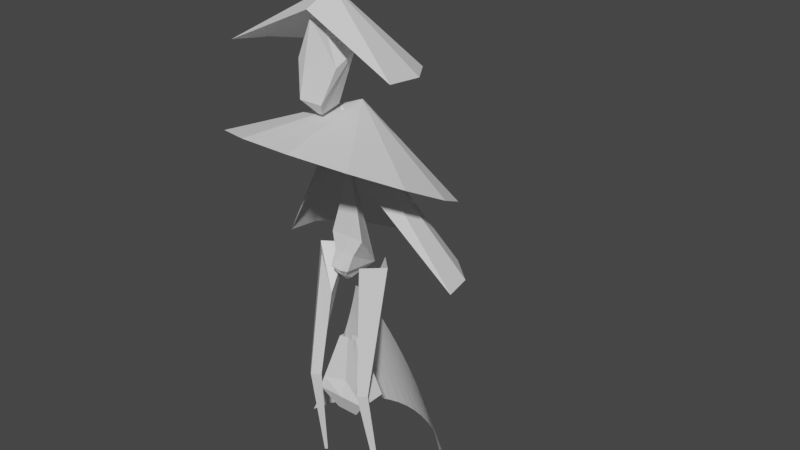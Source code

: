 # Source: mc.blend  (saved by Blender 2.93.21; exported with 4.5.12 LTS)
import bpy
from mathutils import Matrix  # noqa: F401  (used for matrix-valued properties, if any)

bpy.ops.wm.read_factory_settings(use_empty=True)
scene = bpy.context.scene
scene.name = 'Scene'

# ---- collections
col_collection = bpy.data.collections.new('Collection'); scene.collection.children.link(col_collection)

# ---- materials (node trees are filled in below, after node groups)
mat_material = bpy.data.materials.new('Material')
mat_material.alpha_threshold = 0.0
mat_material.use_transparent_shadow = False
mat_material.line_color = (0.0, 0.0, 0.0, 1.0)

# ---- node groups
ng_auto_smooth = bpy.data.node_groups.new('Auto Smooth', 'GeometryNodeTree')
_s = ng_auto_smooth.interface.new_socket(name='Geometry', in_out='OUTPUT', socket_type='NodeSocketGeometry')
_s = ng_auto_smooth.interface.new_socket(name='Geometry', in_out='INPUT', socket_type='NodeSocketGeometry')
_s = ng_auto_smooth.interface.new_socket(name='Angle', in_out='INPUT', socket_type='NodeSocketFloat')
_s.subtype = 'ANGLE'
_s.min_value = 0.0
_s.max_value = 3.142
ng_auto_smooth.is_modifier = True
_N = ng_auto_smooth.nodes; _L = ng_auto_smooth.links
n0 = _N.new('NodeGroupOutput'); n0.name = 'Group Output'; n0.location = (480, -100)
n1 = _N.new('NodeGroupInput'); n1.name = 'Group Input'; n1.location = (-420, -300)
n2 = _N.new('NodeGroupInput'); n2.name = 'Group Input.001'; n2.location = (-60, -100)
n3 = _N.new('GeometryNodeSetShadeSmooth'); n3.name = 'Set Shade Smooth'; n3.location = (120, -100)
n3.domain = 'EDGE'
n4 = _N.new('GeometryNodeSetShadeSmooth'); n4.name = 'Set Shade Smooth.001'; n4.location = (300, -100)
n5 = _N.new('GeometryNodeInputMeshEdgeAngle'); n5.name = 'Edge Angle'; n5.location = (-420, -220)
n6 = _N.new('GeometryNodeInputEdgeSmooth'); n6.name = 'Is Edge Smooth'; n6.location = (-60, -160)
n7 = _N.new('GeometryNodeInputShadeSmooth'); n7.name = 'Is Face Smooth'; n7.location = (-240, -340)
n8 = _N.new('FunctionNodeBooleanMath'); n8.name = 'Boolean Math'; n8.location = (-60, -220)
n9 = _N.new('FunctionNodeCompare'); n9.name = 'Compare'; n9.location = (-240, -180)
n9.operation = 'LESS_EQUAL'
_L.new(n5.outputs[0], n9.inputs[0])
_L.new(n4.outputs[0], n0.inputs[0])
_L.new(n1.outputs[1], n9.inputs[1])
_L.new(n9.outputs[0], n8.inputs[0])
_L.new(n7.outputs[0], n8.inputs[1])
_L.new(n2.outputs[0], n3.inputs[0])
_L.new(n6.outputs[0], n3.inputs[1])
_L.new(n3.outputs[0], n4.inputs[0])
_L.new(n8.outputs[0], n3.inputs[2])
n0.is_active_output = True

# ---- material node trees
mat_material.use_nodes = True; mat_material.node_tree.nodes.clear()
_N = mat_material.node_tree.nodes; _L = mat_material.node_tree.links
n0 = _N.new('ShaderNodeOutputMaterial'); n0.name = 'Material Output'; n0.location = (300, 300)
n1 = _N.new('ShaderNodeBsdfPrincipled'); n1.name = 'Principled BSDF'; n1.location = (10, 300)
n1.distribution = 'GGX'
n1.subsurface_method = 'BURLEY'
n1.inputs[2].default_value = 0.4
n1.inputs[3].default_value = 1.45
n1.inputs[27].default_value = (0.0, 0.0, 0.0, 1.0)
n1.inputs[28].default_value = 1.0
_L.new(n1.outputs[0], n0.inputs[0])
n0.is_active_output = True

# ---- world
world_world = bpy.data.worlds.new('World'); scene.world = world_world
world_world.use_nodes = True; world_world.node_tree.nodes.clear()
_N = world_world.node_tree.nodes; _L = world_world.node_tree.links
n0 = _N.new('ShaderNodeOutputWorld'); n0.name = 'World Output'; n0.location = (300, 300)
n1 = _N.new('ShaderNodeBackground'); n1.name = 'Background'; n1.location = (10, 300)
n1.inputs[0].default_value = (0.05088, 0.05088, 0.05088, 1.0)
_L.new(n1.outputs[0], n0.inputs[0])
n0.is_active_output = True
world_world.color = (0.05088, 0.05088, 0.05088)
world_world.use_sun_shadow = False
world_world.sun_shadow_jitter_overblur = 0.0

# ---- meshes
me_cone_002 = bpy.data.meshes.new('Cone.002')
me_cone_002.from_pydata([(0.0, 0.2489, -0.8588), (2.228, -0.5024, -4.769), (2.098, -1.018, -4.769), (1.488, -1.445, -4.769), (0.5371, -1.686, -4.769), (-0.5371, -1.686, -4.769), (-1.488, -1.445, -4.769), (-2.098, -1.018, -4.769), (-2.228, -0.5024, -4.769), (0.0, 0.0, 0.03352)], [], [(0, 9, 1), (1, 9, 2), (2, 9, 3), (3, 9, 4), (4, 9, 5), (5, 9, 6), (6, 9, 7), (7, 9, 8), (8, 9, 0)])
_uv = me_cone_002.uv_layers.new(name='UVMap')
_uv.uv.foreach_set('vector', [0.25, 0.49, 0.25, 0.25, 0.3615, 0.4625, 0.4883, 0.2789, 0.25, 0.25, 0.4744, 0.1649, 0.4744, 0.1649, 0.25, 0.25, 0.4091, 0.07036, 0.4091, 0.07036, 0.25, 0.25, 0.3074, 0.01697, 0.3074, 0.01697, 0.25, 0.25, 0.1926, 0.01697, 0.1926, 0.01697, 0.25, 0.25, 0.09085, 0.07036, 0.09085, 0.07036, 0.25, 0.25, 0.0256, 0.1649, 0.0256, 0.1649, 0.25, 0.25, 0.01175, 0.2789, 0.1385, 0.4625, 0.25, 0.25, 0.25, 0.49])
me_cone_002.use_remesh_fix_poles = True
me_cone_002.use_remesh_preserve_attributes = False
me_cone_002.update()
me_cube_003 = bpy.data.meshes.new('Cube.003')
me_cube_003.from_pydata([(0.0, -0.2794, 0.8017), (-7.756e-09, 0.271, -0.4246), (-0.04986, -0.309, 0.8161), (-0.332, -0.3839, -0.3203), (-0.3634, -0.2945, -0.2026), (-0.5927, -0.2413, -0.07057), (-0.3985, -0.2186, 0.1286), (-0.2546, -0.2155, 0.3102), (-0.1821, -0.2246, 0.46), (-0.1291, -0.2423, 0.5771), (-0.09206, -0.2647, 0.6653), (-0.06825, -0.2868, 0.7499), (0.04986, -0.309, 0.8161), (0.06825, -0.2868, 0.7499), (0.09206, -0.2647, 0.6653), (0.1291, -0.2423, 0.5771), (0.1821, -0.2246, 0.46), (0.2546, -0.2155, 0.3102), (0.3985, -0.2186, 0.1286), (0.5927, -0.2413, -0.07057), (0.3634, -0.2945, -0.2026), (0.332, -0.3839, -0.3203), (0.0, -0.309, 0.8161), (0.0, -0.2868, 0.75), (5.46e-11, -0.2647, 0.6665), (-4.467e-10, -0.2424, 0.5796), (-1.371e-09, -0.2247, 0.4645), (-2.525e-09, -0.2153, 0.3175), (-4.479e-09, -0.2187, 0.1367), (-6.975e-09, -0.2411, -0.06448), (-9.659e-09, -0.2944, -0.1864), (-1.061e-08, -0.3807, -0.3403), (-0.1686, -0.3376, -0.3814), (-1.24e-08, 0.04004, -0.4375), (0.1686, -0.3376, -0.3814), (-0.05985, -0.193, -0.4452), (-1.231e-08, -0.2471, -0.4492), (0.05985, -0.193, -0.4452), (-1.49e-08, -0.3081, -0.3998)], [], [(1, 0, 12), (12, 0, 22), (1, 2, 0), (21, 34, 37, 33, 1), (3, 4, 1), (4, 5, 1), (5, 6, 1), (6, 7, 1), (7, 8, 1), (8, 9, 1), (9, 10, 1), (10, 11, 1), (11, 2, 1), (12, 13, 1), (13, 14, 1), (14, 15, 1), (15, 16, 1), (16, 17, 1), (17, 18, 1), (18, 19, 1), (19, 20, 1), (20, 21, 1), (12, 22, 23, 13), (13, 23, 24, 14), (14, 24, 25, 15), (15, 25, 26, 16), (16, 26, 27, 17), (17, 27, 28, 18), (18, 28, 29, 19), (19, 29, 30, 20), (20, 30, 31, 21), (22, 2, 11, 23), (23, 11, 10, 24), (24, 10, 9, 25), (25, 9, 8, 26), (26, 8, 7, 27), (27, 7, 6, 28), (28, 6, 5, 29), (29, 5, 4, 30), (30, 4, 3, 31), (33, 35, 32, 3, 1), (22, 0, 2), (32, 35, 36, 38), (33, 37, 36, 35), (34, 38, 36, 37), (32, 38, 34, 21, 31, 3)])
_uv = me_cube_003.uv_layers.new(name='UVMap')
_uv.uv.foreach_set('vector', [0.5, 0.5, 0.625, 0.75, 0.602, 0.75, 0.602, 0.75, 0.625, 0.875, 0.602, 0.875, 0.5, 0.25, 0.602, 0.0, 0.625, 0.25, 0.4498, 0.697, 0.4464, 0.6935, 0.45, 0.6607, 0.4728, 0.583, 0.5, 0.5, 0.4216, -0.001561, 0.4387, -0.006623, 0.5, 0.25, 0.4387, -0.006623, 0.4569, -0.01581, 0.5, 0.25, 0.4569, -0.01581, 0.4755, -0.02913, 0.5, 0.25, 0.4755, -0.02913, 0.4892, 0.0, 0.5, 0.25, 0.4892, 0.0, 0.5, 0.0, 0.5, 0.25, 0.5, 0.0, 0.5, 0.0, 0.5, 0.25, 0.5, 0.0, 0.5, 0.0, 0.5, 0.25, 0.5, 0.0, 0.5, 0.0, 0.5, 0.25, 0.5, 0.0, 0.5, 0.0, 0.5, 0.25, 0.602, 0.75, 0.5853, 0.7495, 0.5, 0.5, 0.5853, 0.7495, 0.5675, 0.7483, 0.5, 0.5, 0.5675, 0.7483, 0.5491, 0.7467, 0.5, 0.5, 0.5491, 0.7467, 0.5304, 0.7449, 0.5, 0.5, 0.5304, 0.7449, 0.512, 0.7428, 0.5, 0.5, 0.512, 0.7428, 0.4944, 0.7361, 0.5, 0.5, 0.4944, 0.7361, 0.4778, 0.7222, 0.5, 0.5, 0.4778, 0.7222, 0.4629, 0.709, 0.5, 0.5, 0.4629, 0.709, 0.4498, 0.697, 0.5, 0.5, 0.602, 0.75, 0.602, 0.875, 0.5853, 0.875, 0.5853, 0.7495, 0.5853, 0.7495, 0.5853, 0.875, 0.5675, 0.875, 0.5675, 0.7483, 0.5675, 0.7483, 0.5675, 0.875, 0.5491, 0.875, 0.5491, 0.7467, 0.5491, 0.7467, 0.5491, 0.875, 0.5304, 0.875, 0.5304, 0.7449, 0.5304, 0.7449, 0.5304, 0.875, 0.5, 0.875, 0.5, 0.7516, 0.5, 0.7516, 0.5, 0.875, 0.472, 0.875, 0.472, 0.755, 0.472, 0.755, 0.472, 0.875, 0.4548, 0.875, 0.4548, 0.7527, 0.4548, 0.7527, 0.4548, 0.875, 0.4378, 0.875, 0.4378, 0.7511, 0.4378, 0.7511, 0.4378, 0.875, 0.4214, 0.875, 0.4214, 0.7503, 0.602, 0.875, 0.602, 1.0, 0.5853, 1.0, 0.5853, 0.875, 0.5853, 0.875, 0.5853, 1.0, 0.5675, 1.002, 0.5675, 0.875, 0.5675, 0.875, 0.5675, 1.002, 0.5491, 1.003, 0.5491, 0.875, 0.5491, 0.875, 0.5491, 1.003, 0.5304, 1.005, 0.5304, 0.875, 0.5304, 0.875, 0.5304, 1.005, 0.5, 0.9984, 0.5, 0.875, 0.5, 0.875, 0.5, 0.9984, 0.472, 0.995, 0.472, 0.875, 0.472, 0.875, 0.472, 0.995, 0.4548, 0.9973, 0.4548, 0.875, 0.4548, 0.875, 0.4548, 0.9973, 0.4378, 0.9989, 0.4378, 0.875, 0.4378, 0.875, 0.4378, 0.9989, 0.4214, 0.9997, 0.4214, 0.875, 0.4581, 0.1386, 0.4226, 0.03656, 0.4166, -0.001058, 0.4216, -0.001561, 0.5, 0.25, 0.602, 0.875, 0.625, 1.0, 0.602, 1.0, 0.4166, -0.001058, 0.4226, 0.03656, 0.4157, 0.5772, 0.4069, -0.009032, 0.4728, 0.583, 0.45, 0.6607, 0.4157, 0.5772, 0.4449, 0.666, 0.4164, 0.7502, 0.4129, 0.7847, 0.4157, 0.5772, 0.4069, 0.7343, 0.4164, 0.9596, 0.4129, 0.7847, 0.4164, 0.7502, 0.4214, 0.7503, 0.4214, 0.875, 0.4214, 0.9997])
me_cube_003.use_remesh_fix_poles = True
me_cube_003.use_remesh_preserve_attributes = False
me_cube_003.update()
me_cone_001 = bpy.data.meshes.new('Cone.001')
me_cone_001.from_pydata([(3.539e-08, 0.3575, -0.1994), (1.128, 0.305, -0.7308), (1.063, -0.235, -0.7308), (0.7537, -0.6827, -0.7308), (0.272, -0.9355, -0.7308), (-0.272, -0.9355, -0.7308), (-0.7537, -0.6827, -0.7308), (-1.063, -0.235, -0.7308), (-1.128, 0.305, -0.7308), (0.0, 0.0, 0.03352)], [], [(0, 9, 1), (1, 9, 2), (2, 9, 3), (3, 9, 4), (4, 9, 5), (5, 9, 6), (6, 9, 7), (7, 9, 8), (8, 9, 0)])
_uv = me_cone_001.uv_layers.new(name='UVMap')
_uv.uv.foreach_set('vector', [0.25, 0.49, 0.25, 0.25, 0.3615, 0.4625, 0.4883, 0.2789, 0.25, 0.25, 0.4744, 0.1649, 0.4744, 0.1649, 0.25, 0.25, 0.4091, 0.07036, 0.4091, 0.07036, 0.25, 0.25, 0.3074, 0.01697, 0.3074, 0.01697, 0.25, 0.25, 0.1926, 0.01697, 0.1926, 0.01697, 0.25, 0.25, 0.09085, 0.07036, 0.09085, 0.07036, 0.25, 0.25, 0.0256, 0.1649, 0.0256, 0.1649, 0.25, 0.25, 0.01175, 0.2789, 0.1385, 0.4625, 0.25, 0.25, 0.25, 0.49])
me_cone_001.use_remesh_fix_poles = True
me_cone_001.use_remesh_preserve_attributes = False
me_cone_001.update()
me_cube_001 = bpy.data.meshes.new('Cube.001')
me_cube_001.from_pydata([(-0.007966, 0.6988, -0.688), (-0.2182, -0.4324, 1.046), (-0.7048, 0.1908, 0.5217), (-0.6305, -0.1986, 0.1495), (0.2023, -0.4324, 1.046), (0.6146, -0.1986, 0.1495), (0.6888, 0.1908, 0.5217), (-0.07198, 0.1621, -0.9177), (-0.3567, -0.1986, -0.673), (0.3407, -0.1986, -0.673), (0.05604, 0.1621, -0.9177)], [], [(0, 2, 1, 4, 6), (0, 6, 5, 9, 10), (9, 5, 4, 1, 3, 8), (1, 2, 3), (4, 5, 6), (7, 8, 3, 2, 0), (7, 10, 9, 8), (0, 10, 7)])
_uv = me_cube_001.uv_layers.new(name='UVMap')
_uv.uv.foreach_set('vector', [0.875, 0.5, 0.875, 0.6513, 0.7763, 0.75, 0.7237, 0.75, 0.625, 0.6513, 0.625, 0.5, 0.625, 0.6513, 0.5263, 0.75, 0.4235, 0.75, 0.4366, 0.6884, 0.4235, 0.75, 0.5263, 0.75, 0.625, 0.8487, 0.625, 0.9013, 0.5263, 1.0, 0.4235, 1.0, 0.625, 0.9013, 0.875, 0.6513, 0.5263, 0.0, 0.7237, 0.75, 0.5263, 0.75, 0.625, 0.6513, 0.375, 0.06155, 0.4235, 0.0, 0.5263, 0.0, 0.625, 0.09872, 0.375, 0.25, 0.375, 0.9692, 0.375, 0.7808, 0.4235, 0.75, 0.4235, 1.0, 0.375, 0.5, 0.375, 0.6884, 0.1866, 0.6884])
me_cube_001.use_remesh_fix_poles = True
me_cube_001.use_remesh_preserve_attributes = False
me_cube_001.update()
me_cube_004 = bpy.data.meshes.new('Cube.004')
me_cube_004.from_pydata([(0.9444, 0.2539, 1.539), (-0.7354, 1.795, 0.8482), (1.886, -1.886, 1.853), (-1.124, 1.124, 0.847), (-0.7601, 0.7601, 1.876), (-1.791, 1.791, 0.8528), (-0.7704, -1.896, 1.865), (-1.795, 0.7354, 0.8482), (0.05617, 0.2554, 0.01142), (0.05498, -0.05498, 0.01008), (-0.2542, 0.2542, 0.01276), (-0.2554, -0.05617, 0.01142)], [], [(0, 4, 6, 2), (3, 2, 6, 7), (7, 6, 4, 5), (5, 1, 8, 10), (1, 0, 2, 3), (5, 4, 0, 1), (10, 8, 9, 11), (3, 7, 11, 9), (7, 5, 10, 11), (1, 3, 9, 8)])
_uv = me_cube_004.uv_layers.new(name='UVMap')
_uv.uv.foreach_set('vector', [0.625, 0.5, 0.875, 0.5, 0.875, 0.75, 0.625, 0.75, 0.375, 0.75, 0.625, 0.75, 0.625, 1.0, 0.375, 1.0, 0.375, 0.0, 0.625, 0.0, 0.625, 0.25, 0.375, 0.25, 0.375, 0.25, 0.375, 0.5, 0.375, 0.5, 0.375, 0.25, 0.375, 0.5, 0.625, 0.5, 0.625, 0.75, 0.375, 0.75, 0.375, 0.25, 0.625, 0.25, 0.625, 0.5, 0.375, 0.5, 0.125, 0.5, 0.375, 0.5, 0.375, 0.75, 0.125, 0.75, 0.375, 0.75, 0.375, 1.0, 0.375, 1.0, 0.375, 0.75, 0.375, 0.0, 0.375, 0.25, 0.375, 0.25, 0.375, 0.0, 0.375, 0.5, 0.375, 0.75, 0.375, 0.75, 0.375, 0.5])
me_cube_004.materials.append(mat_material)
me_cube_004.use_remesh_preserve_volume = False
me_cube_004.use_remesh_preserve_attributes = False
me_cube_004.use_mirror_vertex_groups = False
me_cube_004.update()
me_cube = bpy.data.meshes.new('Cube')
me_cube.from_pydata([(0.9788, 0.2195, 1.545), (1.795, -0.7354, 0.8482), (0.7601, -0.7601, 1.876), (1.791, -1.791, 0.8528), (-1.886, 1.886, 1.853), (1.124, -1.124, 0.847), (-1.896, -0.7704, 1.865), (0.7354, -1.795, 0.8482), (0.2554, 0.05617, 0.01142), (0.2542, -0.2542, 0.01276), (-0.05498, 0.05498, 0.01008), (-0.05617, -0.2554, 0.01142)], [], [(0, 4, 6, 2), (3, 2, 6, 7), (7, 6, 4, 5), (7, 5, 10, 11), (1, 0, 2, 3), (5, 4, 0, 1), (10, 8, 9, 11), (1, 3, 9, 8), (5, 1, 8, 10), (3, 7, 11, 9)])
_uv = me_cube.uv_layers.new(name='UVMap')
_uv.uv.foreach_set('vector', [0.625, 0.5, 0.875, 0.5, 0.875, 0.75, 0.625, 0.75, 0.375, 0.75, 0.625, 0.75, 0.625, 1.0, 0.375, 1.0, 0.375, 0.0, 0.625, 0.0, 0.625, 0.25, 0.375, 0.25, 0.375, 0.0, 0.375, 0.25, 0.375, 0.25, 0.375, 0.0, 0.375, 0.5, 0.625, 0.5, 0.625, 0.75, 0.375, 0.75, 0.375, 0.25, 0.625, 0.25, 0.625, 0.5, 0.375, 0.5, 0.125, 0.5, 0.375, 0.5, 0.375, 0.75, 0.125, 0.75, 0.375, 0.5, 0.375, 0.75, 0.375, 0.75, 0.375, 0.5, 0.375, 0.25, 0.375, 0.5, 0.375, 0.5, 0.375, 0.25, 0.375, 0.75, 0.375, 1.0, 0.375, 1.0, 0.375, 0.75])
me_cube.materials.append(mat_material)
me_cube.use_remesh_preserve_volume = False
me_cube.use_remesh_preserve_attributes = False
me_cube.use_mirror_vertex_groups = False
me_cube.update()
me_cone = bpy.data.meshes.new('Cone')
me_cone.from_pydata([(1.679e-08, 1.44, -0.2744), (0.6692, 1.275, -0.2744), (1.185, 0.818, -0.2744), (1.429, 0.1736, -0.2744), (1.346, -0.5106, -0.2744), (0.9549, -1.078, -0.2744), (0.3446, -1.398, -0.2744), (-0.3446, -1.398, -0.2744), (-0.9549, -1.078, -0.2744), (-1.346, -0.5106, -0.2744), (-1.429, 0.1736, -0.2744), (-1.185, 0.818, -0.2744), (-0.6692, 1.275, -0.2744), (1.05e-08, 1.316e-07, 0.5487)], [], [(0, 13, 1), (1, 13, 2), (2, 13, 3), (3, 13, 4), (4, 13, 5), (5, 13, 6), (6, 13, 7), (7, 13, 8), (8, 13, 9), (9, 13, 10), (10, 13, 11), (11, 13, 12), (12, 13, 0)])
_uv = me_cone.uv_layers.new(name='UVMap')
_uv.uv.foreach_set('vector', [0.25, 0.49, 0.25, 0.25, 0.3615, 0.4625, 0.3615, 0.4625, 0.25, 0.25, 0.4475, 0.3863, 0.4475, 0.3863, 0.25, 0.25, 0.4883, 0.2789, 0.4883, 0.2789, 0.25, 0.25, 0.4744, 0.1649, 0.4744, 0.1649, 0.25, 0.25, 0.4091, 0.07036, 0.4091, 0.07036, 0.25, 0.25, 0.3074, 0.01697, 0.3074, 0.01697, 0.25, 0.25, 0.1926, 0.01697, 0.1926, 0.01697, 0.25, 0.25, 0.09085, 0.07036, 0.09085, 0.07036, 0.25, 0.25, 0.0256, 0.1649, 0.0256, 0.1649, 0.25, 0.25, 0.01175, 0.2789, 0.01175, 0.2789, 0.25, 0.25, 0.05248, 0.3863, 0.05248, 0.3863, 0.25, 0.25, 0.1385, 0.4625, 0.1385, 0.4625, 0.25, 0.25, 0.25, 0.49])
me_cone.use_remesh_fix_poles = True
me_cone.use_remesh_preserve_attributes = False
me_cone.update()
me_plane = bpy.data.meshes.new('Plane')
me_plane.from_pydata([(-3.928, -1.428, 1.873), (3.929, -1.428, 1.873), (-0.167, 2.84, -0.3925), (0.1678, 2.84, -0.3925), (-0.4021, 2.573, -0.3754), (-0.6371, 2.307, -0.3439), (-0.8722, 2.04, -0.2981), (-1.107, 1.773, -0.2376), (-1.342, 1.506, -0.1621), (-1.578, 1.24, -0.0713), (-1.813, 0.9729, 0.03537), (-2.048, 0.7061, 0.1585), (-2.283, 0.4394, 0.2988), (-2.518, 0.1727, 0.4573), (-2.753, -0.09409, 0.635), (-2.988, -0.3608, 0.8333), (-3.223, -0.6276, 1.054), (-3.458, -0.8943, 1.299), (-3.693, -1.161, 1.571), (-3.437, -1.428, 1.276), (-2.946, -1.428, 0.7965), (-2.455, -1.428, 0.4132), (-1.964, -1.428, 0.1127), (-1.473, -1.428, -0.1136), (-0.9818, -1.428, -0.2717), (-0.4907, -1.428, -0.3652), (0.0004275, -1.428, -0.3961), (0.4915, -1.428, -0.3652), (0.9826, -1.428, -0.2717), (1.474, -1.428, -0.1136), (1.965, -1.428, 0.1127), (2.456, -1.428, 0.4132), (2.947, -1.428, 0.7965), (3.438, -1.428, 1.276), (3.694, -1.161, 1.571), (3.459, -0.8943, 1.299), (3.224, -0.6276, 1.054), (2.989, -0.3608, 0.8333), (2.754, -0.09409, 0.635), (2.519, 0.1727, 0.4573), (2.284, 0.4394, 0.2988), (2.049, 0.7061, 0.1585), (1.813, 0.9729, 0.03537), (1.578, 1.24, -0.0713), (1.343, 1.506, -0.1621), (1.108, 1.773, -0.2376), (0.8731, 2.04, -0.2981), (0.638, 2.307, -0.3439), (0.4029, 2.573, -0.3754), (0.1469, 2.84, -0.3934), (0.126, 2.84, -0.3941), (0.105, 2.84, -0.3947), (0.08412, 2.84, -0.3952), (0.0632, 2.84, -0.3956), (0.04227, 2.84, -0.3959), (0.02135, 2.84, -0.3961), (0.0004273, 2.84, -0.3961), (-0.0205, 2.84, -0.3961), (-0.04142, 2.84, -0.3959), (-0.06234, 2.84, -0.3956), (-0.08327, 2.84, -0.3952), (-0.1042, 2.84, -0.3947), (-0.1251, 2.84, -0.3941), (-0.146, 2.84, -0.3934), (-3.232, -1.161, 1.062), (-3.026, -0.8943, 0.8673), (-2.82, -0.6276, 0.6896), (-2.615, -0.3608, 0.528), (-2.409, -0.09409, 0.3815), (-2.203, 0.1727, 0.2493), (-1.997, 0.4394, 0.1307), (-1.792, 0.7061, 0.02521), (-1.586, 0.9729, -0.06774), (-1.38, 1.24, -0.1485), (-1.175, 1.506, -0.2175), (-0.9689, 1.773, -0.275), (-0.7632, 2.04, -0.3212), (-0.5575, 2.307, -0.3562), (-0.3517, 2.573, -0.3802), (-2.77, -1.161, 0.6486), (-2.594, -0.8943, 0.5124), (-2.417, -0.6276, 0.3872), (-2.241, -0.3608, 0.2726), (-2.065, -0.09409, 0.168), (-1.888, 0.1727, 0.07318), (-1.712, 0.4394, -0.01226), (-1.536, 0.7061, -0.08861), (-1.359, 0.9729, -0.1561), (-1.183, 1.24, -0.2149), (-1.007, 1.506, -0.2653), (-0.8304, 1.773, -0.3073), (-0.6541, 2.04, -0.3411), (-0.4778, 2.307, -0.3668), (-0.3014, 2.573, -0.3845), (-2.308, -1.161, 0.3151), (-2.161, -0.8943, 0.2241), (-2.014, -0.6276, 0.14), (-1.867, -0.3608, 0.06256), (-1.72, -0.09409, -0.008373), (-1.574, 0.1727, -0.07297), (-1.427, 0.4394, -0.1314), (-1.28, 0.7061, -0.1837), (-1.133, 0.9729, -0.2301), (-0.9858, 1.24, -0.2707), (-0.8389, 1.506, -0.3055), (-0.6919, 1.773, -0.3345), (-0.545, 2.04, -0.358), (-0.3981, 2.307, -0.3758), (-0.2511, 2.573, -0.388), (-1.846, -1.161, 0.05206), (-1.729, -0.8943, -0.004462), (-1.611, -0.6276, -0.05693), (-1.494, -0.3608, -0.1054), (-1.376, -0.09409, -0.15), (-1.259, 0.1727, -0.1907), (-1.141, 0.4394, -0.2276), (-1.024, 0.7061, -0.2608), (-0.9061, 0.9729, -0.2903), (-0.7885, 1.24, -0.3161), (-0.671, 1.506, -0.3382), (-0.5535, 1.773, -0.3568), (-0.4359, 2.04, -0.3717), (-0.3184, 2.307, -0.3831), (-0.2008, 2.573, -0.3909), (-1.385, -1.161, -0.1469), (-1.297, -0.8943, -0.178), (-1.208, -0.6276, -0.207), (-1.12, -0.3608, -0.2338), (-1.032, -0.09409, -0.2585), (-0.9439, 0.1727, -0.2812), (-0.8558, 0.4394, -0.3018), (-0.7676, 0.7061, -0.3203), (-0.6795, 0.9729, -0.3367), (-0.5913, 1.24, -0.3512), (-0.5031, 1.506, -0.3636), (-0.415, 1.773, -0.374), (-0.3268, 2.04, -0.3824), (-0.2387, 2.307, -0.3888), (-0.1505, 2.573, -0.3932), (-0.923, -1.161, -0.2863), (-0.8642, -0.8943, -0.2999), (-0.8055, -0.6276, -0.3126), (-0.7467, -0.3608, -0.3244), (-0.6879, -0.09409, -0.3352), (-0.6292, 0.1727, -0.3452), (-0.5704, 0.4394, -0.3543), (-0.5116, 0.7061, -0.3625), (-0.4528, 0.9729, -0.3698), (-0.3941, 1.24, -0.3762), (-0.3353, 1.506, -0.3817), (-0.2765, 1.773, -0.3863), (-0.2177, 2.04, -0.39), (-0.159, 2.307, -0.3929), (-0.1002, 2.573, -0.3948), (-0.4613, -1.161, -0.3688), (-0.4319, -0.8943, -0.3722), (-0.4025, -0.6276, -0.3753), (-0.3731, -0.3608, -0.3782), (-0.3437, -0.09409, -0.381), (-0.3144, 0.1727, -0.3834), (-0.285, 0.4394, -0.3857), (-0.2556, 0.7061, -0.3877), (-0.2262, 0.9729, -0.3896), (-0.1968, 1.24, -0.3912), (-0.1674, 1.506, -0.3925), (-0.138, 1.773, -0.3937), (-0.1087, 2.04, -0.3946), (-0.07927, 2.307, -0.3953), (-0.04988, 2.573, -0.3958), (0.0004275, -1.161, -0.3961), (0.0004274, -0.8943, -0.3961), (0.0004274, -0.6276, -0.3961), (0.0004274, -0.3608, -0.3961), (0.0004274, -0.09409, -0.3961), (0.0004274, 0.1727, -0.3961), (0.0004274, 0.4394, -0.3961), (0.0004274, 0.7061, -0.3961), (0.0004274, 0.9729, -0.3961), (0.0004274, 1.24, -0.3961), (0.0004273, 1.506, -0.3961), (0.0004273, 1.773, -0.3961), (0.0004273, 2.04, -0.3961), (0.0004273, 2.307, -0.3961), (0.0004273, 2.573, -0.3961), (0.4622, -1.161, -0.3688), (0.4328, -0.8943, -0.3722), (0.4034, -0.6276, -0.3753), (0.374, -0.3608, -0.3782), (0.3446, -0.09409, -0.381), (0.3152, 0.1727, -0.3834), (0.2858, 0.4394, -0.3857), (0.2564, 0.7061, -0.3877), (0.2271, 0.9729, -0.3896), (0.1977, 1.24, -0.3912), (0.1683, 1.506, -0.3925), (0.1389, 1.773, -0.3937), (0.1095, 2.04, -0.3946), (0.08012, 2.307, -0.3953), (0.05074, 2.573, -0.3958), (0.9239, -1.161, -0.2863), (0.8651, -0.8943, -0.2999), (0.8063, -0.6276, -0.3126), (0.7476, -0.3608, -0.3244), (0.6888, -0.09409, -0.3352), (0.63, 0.1727, -0.3452), (0.5712, 0.4394, -0.3543), (0.5125, 0.7061, -0.3625), (0.4537, 0.9729, -0.3698), (0.3949, 1.24, -0.3762), (0.3361, 1.506, -0.3817), (0.2774, 1.773, -0.3863), (0.2186, 2.04, -0.39), (0.1598, 2.307, -0.3929), (0.101, 2.573, -0.3948), (1.386, -1.161, -0.1469), (1.297, -0.8943, -0.178), (1.209, -0.6276, -0.207), (1.121, -0.3608, -0.2338), (1.033, -0.09409, -0.2585), (0.9448, 0.1727, -0.2812), (0.8566, 0.4394, -0.3018), (0.7685, 0.7061, -0.3203), (0.6803, 0.9729, -0.3367), (0.5922, 1.24, -0.3512), (0.504, 1.506, -0.3636), (0.4158, 1.773, -0.374), (0.3277, 2.04, -0.3824), (0.2395, 2.307, -0.3888), (0.1514, 2.573, -0.3932), (1.847, -1.161, 0.05206), (1.73, -0.8943, -0.004462), (1.612, -0.6276, -0.05693), (1.495, -0.3608, -0.1054), (1.377, -0.09409, -0.15), (1.26, 0.1727, -0.1907), (1.142, 0.4394, -0.2276), (1.024, 0.7061, -0.2608), (0.9069, 0.9729, -0.2903), (0.7894, 1.24, -0.3161), (0.6719, 1.506, -0.3382), (0.5543, 1.773, -0.3568), (0.4368, 2.04, -0.3717), (0.3192, 2.307, -0.3831), (0.2017, 2.573, -0.3909), (2.309, -1.161, 0.3151), (2.162, -0.8943, 0.2241), (2.015, -0.6276, 0.14), (1.868, -0.3608, 0.06256), (1.721, -0.09409, -0.008373), (1.574, 0.1727, -0.07297), (1.427, 0.4394, -0.1314), (1.281, 0.7061, -0.1837), (1.134, 0.9729, -0.2301), (0.9866, 1.24, -0.2707), (0.8397, 1.506, -0.3055), (0.6928, 1.773, -0.3345), (0.5458, 2.04, -0.358), (0.3989, 2.307, -0.3758), (0.252, 2.573, -0.388), (2.771, -1.161, 0.6486), (2.594, -0.8943, 0.5124), (2.418, -0.6276, 0.3872), (2.242, -0.3608, 0.2726), (2.065, -0.09409, 0.168), (1.889, 0.1727, 0.07318), (1.713, 0.4394, -0.01226), (1.537, 0.7061, -0.08861), (1.36, 0.9729, -0.1561), (1.184, 1.24, -0.2149), (1.008, 1.506, -0.2653), (0.8312, 1.773, -0.3073), (0.6549, 2.04, -0.3411), (0.4786, 2.307, -0.3668), (0.3023, 2.573, -0.3845), (3.232, -1.161, 1.062), (3.027, -0.8943, 0.8673), (2.821, -0.6276, 0.6896), (2.615, -0.3608, 0.528), (2.41, -0.09409, 0.3815), (2.204, 0.1727, 0.2493), (1.998, 0.4394, 0.1307), (1.793, 0.7061, 0.02521), (1.587, 0.9729, -0.06774), (1.381, 1.24, -0.1485), (1.175, 1.506, -0.2175), (0.9697, 1.773, -0.275), (0.764, 2.04, -0.3212), (0.5583, 2.307, -0.3562), (0.3526, 2.573, -0.3802)], [], [(288, 48, 3, 49), (4, 78, 63, 2), (78, 93, 62, 63), (93, 108, 61, 62), (108, 123, 60, 61), (123, 138, 59, 60), (138, 153, 58, 59), (153, 168, 57, 58), (168, 183, 56, 57), (183, 198, 55, 56), (198, 213, 54, 55), (213, 228, 53, 54), (228, 243, 52, 53), (243, 258, 51, 52), (258, 273, 50, 51), (273, 288, 49, 50), (0, 19, 64, 18), (18, 64, 65, 17), (17, 65, 66, 16), (16, 66, 67, 15), (15, 67, 68, 14), (14, 68, 69, 13), (13, 69, 70, 12), (12, 70, 71, 11), (11, 71, 72, 10), (10, 72, 73, 9), (9, 73, 74, 8), (8, 74, 75, 7), (7, 75, 76, 6), (6, 76, 77, 5), (5, 77, 78, 4), (19, 20, 79, 64), (64, 79, 80, 65), (65, 80, 81, 66), (66, 81, 82, 67), (67, 82, 83, 68), (68, 83, 84, 69), (69, 84, 85, 70), (70, 85, 86, 71), (71, 86, 87, 72), (72, 87, 88, 73), (73, 88, 89, 74), (74, 89, 90, 75), (75, 90, 91, 76), (76, 91, 92, 77), (77, 92, 93, 78), (20, 21, 94, 79), (79, 94, 95, 80), (80, 95, 96, 81), (81, 96, 97, 82), (82, 97, 98, 83), (83, 98, 99, 84), (84, 99, 100, 85), (85, 100, 101, 86), (86, 101, 102, 87), (87, 102, 103, 88), (88, 103, 104, 89), (89, 104, 105, 90), (90, 105, 106, 91), (91, 106, 107, 92), (92, 107, 108, 93), (21, 22, 109, 94), (94, 109, 110, 95), (95, 110, 111, 96), (96, 111, 112, 97), (97, 112, 113, 98), (98, 113, 114, 99), (99, 114, 115, 100), (100, 115, 116, 101), (101, 116, 117, 102), (102, 117, 118, 103), (103, 118, 119, 104), (104, 119, 120, 105), (105, 120, 121, 106), (106, 121, 122, 107), (107, 122, 123, 108), (22, 23, 124, 109), (109, 124, 125, 110), (110, 125, 126, 111), (111, 126, 127, 112), (112, 127, 128, 113), (113, 128, 129, 114), (114, 129, 130, 115), (115, 130, 131, 116), (116, 131, 132, 117), (117, 132, 133, 118), (118, 133, 134, 119), (119, 134, 135, 120), (120, 135, 136, 121), (121, 136, 137, 122), (122, 137, 138, 123), (23, 24, 139, 124), (124, 139, 140, 125), (125, 140, 141, 126), (126, 141, 142, 127), (127, 142, 143, 128), (128, 143, 144, 129), (129, 144, 145, 130), (130, 145, 146, 131), (131, 146, 147, 132), (132, 147, 148, 133), (133, 148, 149, 134), (134, 149, 150, 135), (135, 150, 151, 136), (136, 151, 152, 137), (137, 152, 153, 138), (24, 25, 154, 139), (139, 154, 155, 140), (140, 155, 156, 141), (141, 156, 157, 142), (142, 157, 158, 143), (143, 158, 159, 144), (144, 159, 160, 145), (145, 160, 161, 146), (146, 161, 162, 147), (147, 162, 163, 148), (148, 163, 164, 149), (149, 164, 165, 150), (150, 165, 166, 151), (151, 166, 167, 152), (152, 167, 168, 153), (25, 26, 169, 154), (154, 169, 170, 155), (155, 170, 171, 156), (156, 171, 172, 157), (157, 172, 173, 158), (158, 173, 174, 159), (159, 174, 175, 160), (160, 175, 176, 161), (161, 176, 177, 162), (162, 177, 178, 163), (163, 178, 179, 164), (164, 179, 180, 165), (165, 180, 181, 166), (166, 181, 182, 167), (167, 182, 183, 168), (26, 27, 184, 169), (169, 184, 185, 170), (170, 185, 186, 171), (171, 186, 187, 172), (172, 187, 188, 173), (173, 188, 189, 174), (174, 189, 190, 175), (175, 190, 191, 176), (176, 191, 192, 177), (177, 192, 193, 178), (178, 193, 194, 179), (179, 194, 195, 180), (180, 195, 196, 181), (181, 196, 197, 182), (182, 197, 198, 183), (27, 28, 199, 184), (184, 199, 200, 185), (185, 200, 201, 186), (186, 201, 202, 187), (187, 202, 203, 188), (188, 203, 204, 189), (189, 204, 205, 190), (190, 205, 206, 191), (191, 206, 207, 192), (192, 207, 208, 193), (193, 208, 209, 194), (194, 209, 210, 195), (195, 210, 211, 196), (196, 211, 212, 197), (197, 212, 213, 198), (28, 29, 214, 199), (199, 214, 215, 200), (200, 215, 216, 201), (201, 216, 217, 202), (202, 217, 218, 203), (203, 218, 219, 204), (204, 219, 220, 205), (205, 220, 221, 206), (206, 221, 222, 207), (207, 222, 223, 208), (208, 223, 224, 209), (209, 224, 225, 210), (210, 225, 226, 211), (211, 226, 227, 212), (212, 227, 228, 213), (29, 30, 229, 214), (214, 229, 230, 215), (215, 230, 231, 216), (216, 231, 232, 217), (217, 232, 233, 218), (218, 233, 234, 219), (219, 234, 235, 220), (220, 235, 236, 221), (221, 236, 237, 222), (222, 237, 238, 223), (223, 238, 239, 224), (224, 239, 240, 225), (225, 240, 241, 226), (226, 241, 242, 227), (227, 242, 243, 228), (30, 31, 244, 229), (229, 244, 245, 230), (230, 245, 246, 231), (231, 246, 247, 232), (232, 247, 248, 233), (233, 248, 249, 234), (234, 249, 250, 235), (235, 250, 251, 236), (236, 251, 252, 237), (237, 252, 253, 238), (238, 253, 254, 239), (239, 254, 255, 240), (240, 255, 256, 241), (241, 256, 257, 242), (242, 257, 258, 243), (31, 32, 259, 244), (244, 259, 260, 245), (245, 260, 261, 246), (246, 261, 262, 247), (247, 262, 263, 248), (248, 263, 264, 249), (249, 264, 265, 250), (250, 265, 266, 251), (251, 266, 267, 252), (252, 267, 268, 253), (253, 268, 269, 254), (254, 269, 270, 255), (255, 270, 271, 256), (256, 271, 272, 257), (257, 272, 273, 258), (32, 33, 274, 259), (259, 274, 275, 260), (260, 275, 276, 261), (261, 276, 277, 262), (262, 277, 278, 263), (263, 278, 279, 264), (264, 279, 280, 265), (265, 280, 281, 266), (266, 281, 282, 267), (267, 282, 283, 268), (268, 283, 284, 269), (269, 284, 285, 270), (270, 285, 286, 271), (271, 286, 287, 272), (272, 287, 288, 273), (33, 1, 34, 274), (274, 34, 35, 275), (275, 35, 36, 276), (276, 36, 37, 277), (277, 37, 38, 278), (278, 38, 39, 279), (279, 39, 40, 280), (280, 40, 41, 281), (281, 41, 42, 282), (282, 42, 43, 283), (283, 43, 44, 284), (284, 44, 45, 285), (285, 45, 46, 286), (286, 46, 47, 287), (287, 47, 48, 288)])
_uv = me_plane.uv_layers.new(name='UVMap')
_uv.uv.foreach_set('vector', [0.9375, 0.9375, 1.0, 0.9375, 1.0, 1.0, 0.9375, 1.0, 0.0, 0.9375, 0.0625, 0.9375, 0.0625, 1.0, 0.0, 1.0, 0.0625, 0.9375, 0.125, 0.9375, 0.125, 1.0, 0.0625, 1.0, 0.125, 0.9375, 0.1875, 0.9375, 0.1875, 1.0, 0.125, 1.0, 0.1875, 0.9375, 0.25, 0.9375, 0.25, 1.0, 0.1875, 1.0, 0.25, 0.9375, 0.3125, 0.9375, 0.3125, 1.0, 0.25, 1.0, 0.3125, 0.9375, 0.375, 0.9375, 0.375, 1.0, 0.3125, 1.0, 0.375, 0.9375, 0.4375, 0.9375, 0.4375, 1.0, 0.375, 1.0, 0.4375, 0.9375, 0.5, 0.9375, 0.5, 1.0, 0.4375, 1.0, 0.5, 0.9375, 0.5625, 0.9375, 0.5625, 1.0, 0.5, 1.0, 0.5625, 0.9375, 0.625, 0.9375, 0.625, 1.0, 0.5625, 1.0, 0.625, 0.9375, 0.6875, 0.9375, 0.6875, 1.0, 0.625, 1.0, 0.6875, 0.9375, 0.75, 0.9375, 0.75, 1.0, 0.6875, 1.0, 0.75, 0.9375, 0.8125, 0.9375, 0.8125, 1.0, 0.75, 1.0, 0.8125, 0.9375, 0.875, 0.9375, 0.875, 1.0, 0.8125, 1.0, 0.875, 0.9375, 0.9375, 0.9375, 0.9375, 1.0, 0.875, 1.0, 0.0, 0.0, 0.0625, 0.0, 0.0625, 0.0625, 0.0, 0.0625, 0.0, 0.0625, 0.0625, 0.0625, 0.0625, 0.125, 0.0, 0.125, 0.0, 0.125, 0.0625, 0.125, 0.0625, 0.1875, 0.0, 0.1875, 0.0, 0.1875, 0.0625, 0.1875, 0.0625, 0.25, 0.0, 0.25, 0.0, 0.25, 0.0625, 0.25, 0.0625, 0.3125, 0.0, 0.3125, 0.0, 0.3125, 0.0625, 0.3125, 0.0625, 0.375, 0.0, 0.375, 0.0, 0.375, 0.0625, 0.375, 0.0625, 0.4375, 0.0, 0.4375, 0.0, 0.4375, 0.0625, 0.4375, 0.0625, 0.5, 0.0, 0.5, 0.0, 0.5, 0.0625, 0.5, 0.0625, 0.5625, 0.0, 0.5625, 0.0, 0.5625, 0.0625, 0.5625, 0.0625, 0.625, 0.0, 0.625, 0.0, 0.625, 0.0625, 0.625, 0.0625, 0.6875, 0.0, 0.6875, 0.0, 0.6875, 0.0625, 0.6875, 0.0625, 0.75, 0.0, 0.75, 0.0, 0.75, 0.0625, 0.75, 0.0625, 0.8125, 0.0, 0.8125, 0.0, 0.8125, 0.0625, 0.8125, 0.0625, 0.875, 0.0, 0.875, 0.0, 0.875, 0.0625, 0.875, 0.0625, 0.9375, 0.0, 0.9375, 0.0625, 0.0, 0.125, 0.0, 0.125, 0.0625, 0.0625, 0.0625, 0.0625, 0.0625, 0.125, 0.0625, 0.125, 0.125, 0.0625, 0.125, 0.0625, 0.125, 0.125, 0.125, 0.125, 0.1875, 0.0625, 0.1875, 0.0625, 0.1875, 0.125, 0.1875, 0.125, 0.25, 0.0625, 0.25, 0.0625, 0.25, 0.125, 0.25, 0.125, 0.3125, 0.0625, 0.3125, 0.0625, 0.3125, 0.125, 0.3125, 0.125, 0.375, 0.0625, 0.375, 0.0625, 0.375, 0.125, 0.375, 0.125, 0.4375, 0.0625, 0.4375, 0.0625, 0.4375, 0.125, 0.4375, 0.125, 0.5, 0.0625, 0.5, 0.0625, 0.5, 0.125, 0.5, 0.125, 0.5625, 0.0625, 0.5625, 0.0625, 0.5625, 0.125, 0.5625, 0.125, 0.625, 0.0625, 0.625, 0.0625, 0.625, 0.125, 0.625, 0.125, 0.6875, 0.0625, 0.6875, 0.0625, 0.6875, 0.125, 0.6875, 0.125, 0.75, 0.0625, 0.75, 0.0625, 0.75, 0.125, 0.75, 0.125, 0.8125, 0.0625, 0.8125, 0.0625, 0.8125, 0.125, 0.8125, 0.125, 0.875, 0.0625, 0.875, 0.0625, 0.875, 0.125, 0.875, 0.125, 0.9375, 0.0625, 0.9375, 0.125, 0.0, 0.1875, 0.0, 0.1875, 0.0625, 0.125, 0.0625, 0.125, 0.0625, 0.1875, 0.0625, 0.1875, 0.125, 0.125, 0.125, 0.125, 0.125, 0.1875, 0.125, 0.1875, 0.1875, 0.125, 0.1875, 0.125, 0.1875, 0.1875, 0.1875, 0.1875, 0.25, 0.125, 0.25, 0.125, 0.25, 0.1875, 0.25, 0.1875, 0.3125, 0.125, 0.3125, 0.125, 0.3125, 0.1875, 0.3125, 0.1875, 0.375, 0.125, 0.375, 0.125, 0.375, 0.1875, 0.375, 0.1875, 0.4375, 0.125, 0.4375, 0.125, 0.4375, 0.1875, 0.4375, 0.1875, 0.5, 0.125, 0.5, 0.125, 0.5, 0.1875, 0.5, 0.1875, 0.5625, 0.125, 0.5625, 0.125, 0.5625, 0.1875, 0.5625, 0.1875, 0.625, 0.125, 0.625, 0.125, 0.625, 0.1875, 0.625, 0.1875, 0.6875, 0.125, 0.6875, 0.125, 0.6875, 0.1875, 0.6875, 0.1875, 0.75, 0.125, 0.75, 0.125, 0.75, 0.1875, 0.75, 0.1875, 0.8125, 0.125, 0.8125, 0.125, 0.8125, 0.1875, 0.8125, 0.1875, 0.875, 0.125, 0.875, 0.125, 0.875, 0.1875, 0.875, 0.1875, 0.9375, 0.125, 0.9375, 0.1875, 0.0, 0.25, 0.0, 0.25, 0.0625, 0.1875, 0.0625, 0.1875, 0.0625, 0.25, 0.0625, 0.25, 0.125, 0.1875, 0.125, 0.1875, 0.125, 0.25, 0.125, 0.25, 0.1875, 0.1875, 0.1875, 0.1875, 0.1875, 0.25, 0.1875, 0.25, 0.25, 0.1875, 0.25, 0.1875, 0.25, 0.25, 0.25, 0.25, 0.3125, 0.1875, 0.3125, 0.1875, 0.3125, 0.25, 0.3125, 0.25, 0.375, 0.1875, 0.375, 0.1875, 0.375, 0.25, 0.375, 0.25, 0.4375, 0.1875, 0.4375, 0.1875, 0.4375, 0.25, 0.4375, 0.25, 0.5, 0.1875, 0.5, 0.1875, 0.5, 0.25, 0.5, 0.25, 0.5625, 0.1875, 0.5625, 0.1875, 0.5625, 0.25, 0.5625, 0.25, 0.625, 0.1875, 0.625, 0.1875, 0.625, 0.25, 0.625, 0.25, 0.6875, 0.1875, 0.6875, 0.1875, 0.6875, 0.25, 0.6875, 0.25, 0.75, 0.1875, 0.75, 0.1875, 0.75, 0.25, 0.75, 0.25, 0.8125, 0.1875, 0.8125, 0.1875, 0.8125, 0.25, 0.8125, 0.25, 0.875, 0.1875, 0.875, 0.1875, 0.875, 0.25, 0.875, 0.25, 0.9375, 0.1875, 0.9375, 0.25, 0.0, 0.3125, 0.0, 0.3125, 0.0625, 0.25, 0.0625, 0.25, 0.0625, 0.3125, 0.0625, 0.3125, 0.125, 0.25, 0.125, 0.25, 0.125, 0.3125, 0.125, 0.3125, 0.1875, 0.25, 0.1875, 0.25, 0.1875, 0.3125, 0.1875, 0.3125, 0.25, 0.25, 0.25, 0.25, 0.25, 0.3125, 0.25, 0.3125, 0.3125, 0.25, 0.3125, 0.25, 0.3125, 0.3125, 0.3125, 0.3125, 0.375, 0.25, 0.375, 0.25, 0.375, 0.3125, 0.375, 0.3125, 0.4375, 0.25, 0.4375, 0.25, 0.4375, 0.3125, 0.4375, 0.3125, 0.5, 0.25, 0.5, 0.25, 0.5, 0.3125, 0.5, 0.3125, 0.5625, 0.25, 0.5625, 0.25, 0.5625, 0.3125, 0.5625, 0.3125, 0.625, 0.25, 0.625, 0.25, 0.625, 0.3125, 0.625, 0.3125, 0.6875, 0.25, 0.6875, 0.25, 0.6875, 0.3125, 0.6875, 0.3125, 0.75, 0.25, 0.75, 0.25, 0.75, 0.3125, 0.75, 0.3125, 0.8125, 0.25, 0.8125, 0.25, 0.8125, 0.3125, 0.8125, 0.3125, 0.875, 0.25, 0.875, 0.25, 0.875, 0.3125, 0.875, 0.3125, 0.9375, 0.25, 0.9375, 0.3125, 0.0, 0.375, 0.0, 0.375, 0.0625, 0.3125, 0.0625, 0.3125, 0.0625, 0.375, 0.0625, 0.375, 0.125, 0.3125, 0.125, 0.3125, 0.125, 0.375, 0.125, 0.375, 0.1875, 0.3125, 0.1875, 0.3125, 0.1875, 0.375, 0.1875, 0.375, 0.25, 0.3125, 0.25, 0.3125, 0.25, 0.375, 0.25, 0.375, 0.3125, 0.3125, 0.3125, 0.3125, 0.3125, 0.375, 0.3125, 0.375, 0.375, 0.3125, 0.375, 0.3125, 0.375, 0.375, 0.375, 0.375, 0.4375, 0.3125, 0.4375, 0.3125, 0.4375, 0.375, 0.4375, 0.375, 0.5, 0.3125, 0.5, 0.3125, 0.5, 0.375, 0.5, 0.375, 0.5625, 0.3125, 0.5625, 0.3125, 0.5625, 0.375, 0.5625, 0.375, 0.625, 0.3125, 0.625, 0.3125, 0.625, 0.375, 0.625, 0.375, 0.6875, 0.3125, 0.6875, 0.3125, 0.6875, 0.375, 0.6875, 0.375, 0.75, 0.3125, 0.75, 0.3125, 0.75, 0.375, 0.75, 0.375, 0.8125, 0.3125, 0.8125, 0.3125, 0.8125, 0.375, 0.8125, 0.375, 0.875, 0.3125, 0.875, 0.3125, 0.875, 0.375, 0.875, 0.375, 0.9375, 0.3125, 0.9375, 0.375, 0.0, 0.4375, 0.0, 0.4375, 0.0625, 0.375, 0.0625, 0.375, 0.0625, 0.4375, 0.0625, 0.4375, 0.125, 0.375, 0.125, 0.375, 0.125, 0.4375, 0.125, 0.4375, 0.1875, 0.375, 0.1875, 0.375, 0.1875, 0.4375, 0.1875, 0.4375, 0.25, 0.375, 0.25, 0.375, 0.25, 0.4375, 0.25, 0.4375, 0.3125, 0.375, 0.3125, 0.375, 0.3125, 0.4375, 0.3125, 0.4375, 0.375, 0.375, 0.375, 0.375, 0.375, 0.4375, 0.375, 0.4375, 0.4375, 0.375, 0.4375, 0.375, 0.4375, 0.4375, 0.4375, 0.4375, 0.5, 0.375, 0.5, 0.375, 0.5, 0.4375, 0.5, 0.4375, 0.5625, 0.375, 0.5625, 0.375, 0.5625, 0.4375, 0.5625, 0.4375, 0.625, 0.375, 0.625, 0.375, 0.625, 0.4375, 0.625, 0.4375, 0.6875, 0.375, 0.6875, 0.375, 0.6875, 0.4375, 0.6875, 0.4375, 0.75, 0.375, 0.75, 0.375, 0.75, 0.4375, 0.75, 0.4375, 0.8125, 0.375, 0.8125, 0.375, 0.8125, 0.4375, 0.8125, 0.4375, 0.875, 0.375, 0.875, 0.375, 0.875, 0.4375, 0.875, 0.4375, 0.9375, 0.375, 0.9375, 0.4375, 0.0, 0.5, 0.0, 0.5, 0.0625, 0.4375, 0.0625, 0.4375, 0.0625, 0.5, 0.0625, 0.5, 0.125, 0.4375, 0.125, 0.4375, 0.125, 0.5, 0.125, 0.5, 0.1875, 0.4375, 0.1875, 0.4375, 0.1875, 0.5, 0.1875, 0.5, 0.25, 0.4375, 0.25, 0.4375, 0.25, 0.5, 0.25, 0.5, 0.3125, 0.4375, 0.3125, 0.4375, 0.3125, 0.5, 0.3125, 0.5, 0.375, 0.4375, 0.375, 0.4375, 0.375, 0.5, 0.375, 0.5, 0.4375, 0.4375, 0.4375, 0.4375, 0.4375, 0.5, 0.4375, 0.5, 0.5, 0.4375, 0.5, 0.4375, 0.5, 0.5, 0.5, 0.5, 0.5625, 0.4375, 0.5625, 0.4375, 0.5625, 0.5, 0.5625, 0.5, 0.625, 0.4375, 0.625, 0.4375, 0.625, 0.5, 0.625, 0.5, 0.6875, 0.4375, 0.6875, 0.4375, 0.6875, 0.5, 0.6875, 0.5, 0.75, 0.4375, 0.75, 0.4375, 0.75, 0.5, 0.75, 0.5, 0.8125, 0.4375, 0.8125, 0.4375, 0.8125, 0.5, 0.8125, 0.5, 0.875, 0.4375, 0.875, 0.4375, 0.875, 0.5, 0.875, 0.5, 0.9375, 0.4375, 0.9375, 0.5, 0.0, 0.5625, 0.0, 0.5625, 0.0625, 0.5, 0.0625, 0.5, 0.0625, 0.5625, 0.0625, 0.5625, 0.125, 0.5, 0.125, 0.5, 0.125, 0.5625, 0.125, 0.5625, 0.1875, 0.5, 0.1875, 0.5, 0.1875, 0.5625, 0.1875, 0.5625, 0.25, 0.5, 0.25, 0.5, 0.25, 0.5625, 0.25, 0.5625, 0.3125, 0.5, 0.3125, 0.5, 0.3125, 0.5625, 0.3125, 0.5625, 0.375, 0.5, 0.375, 0.5, 0.375, 0.5625, 0.375, 0.5625, 0.4375, 0.5, 0.4375, 0.5, 0.4375, 0.5625, 0.4375, 0.5625, 0.5, 0.5, 0.5, 0.5, 0.5, 0.5625, 0.5, 0.5625, 0.5625, 0.5, 0.5625, 0.5, 0.5625, 0.5625, 0.5625, 0.5625, 0.625, 0.5, 0.625, 0.5, 0.625, 0.5625, 0.625, 0.5625, 0.6875, 0.5, 0.6875, 0.5, 0.6875, 0.5625, 0.6875, 0.5625, 0.75, 0.5, 0.75, 0.5, 0.75, 0.5625, 0.75, 0.5625, 0.8125, 0.5, 0.8125, 0.5, 0.8125, 0.5625, 0.8125, 0.5625, 0.875, 0.5, 0.875, 0.5, 0.875, 0.5625, 0.875, 0.5625, 0.9375, 0.5, 0.9375, 0.5625, 0.0, 0.625, 0.0, 0.625, 0.0625, 0.5625, 0.0625, 0.5625, 0.0625, 0.625, 0.0625, 0.625, 0.125, 0.5625, 0.125, 0.5625, 0.125, 0.625, 0.125, 0.625, 0.1875, 0.5625, 0.1875, 0.5625, 0.1875, 0.625, 0.1875, 0.625, 0.25, 0.5625, 0.25, 0.5625, 0.25, 0.625, 0.25, 0.625, 0.3125, 0.5625, 0.3125, 0.5625, 0.3125, 0.625, 0.3125, 0.625, 0.375, 0.5625, 0.375, 0.5625, 0.375, 0.625, 0.375, 0.625, 0.4375, 0.5625, 0.4375, 0.5625, 0.4375, 0.625, 0.4375, 0.625, 0.5, 0.5625, 0.5, 0.5625, 0.5, 0.625, 0.5, 0.625, 0.5625, 0.5625, 0.5625, 0.5625, 0.5625, 0.625, 0.5625, 0.625, 0.625, 0.5625, 0.625, 0.5625, 0.625, 0.625, 0.625, 0.625, 0.6875, 0.5625, 0.6875, 0.5625, 0.6875, 0.625, 0.6875, 0.625, 0.75, 0.5625, 0.75, 0.5625, 0.75, 0.625, 0.75, 0.625, 0.8125, 0.5625, 0.8125, 0.5625, 0.8125, 0.625, 0.8125, 0.625, 0.875, 0.5625, 0.875, 0.5625, 0.875, 0.625, 0.875, 0.625, 0.9375, 0.5625, 0.9375, 0.625, 0.0, 0.6875, 0.0, 0.6875, 0.0625, 0.625, 0.0625, 0.625, 0.0625, 0.6875, 0.0625, 0.6875, 0.125, 0.625, 0.125, 0.625, 0.125, 0.6875, 0.125, 0.6875, 0.1875, 0.625, 0.1875, 0.625, 0.1875, 0.6875, 0.1875, 0.6875, 0.25, 0.625, 0.25, 0.625, 0.25, 0.6875, 0.25, 0.6875, 0.3125, 0.625, 0.3125, 0.625, 0.3125, 0.6875, 0.3125, 0.6875, 0.375, 0.625, 0.375, 0.625, 0.375, 0.6875, 0.375, 0.6875, 0.4375, 0.625, 0.4375, 0.625, 0.4375, 0.6875, 0.4375, 0.6875, 0.5, 0.625, 0.5, 0.625, 0.5, 0.6875, 0.5, 0.6875, 0.5625, 0.625, 0.5625, 0.625, 0.5625, 0.6875, 0.5625, 0.6875, 0.625, 0.625, 0.625, 0.625, 0.625, 0.6875, 0.625, 0.6875, 0.6875, 0.625, 0.6875, 0.625, 0.6875, 0.6875, 0.6875, 0.6875, 0.75, 0.625, 0.75, 0.625, 0.75, 0.6875, 0.75, 0.6875, 0.8125, 0.625, 0.8125, 0.625, 0.8125, 0.6875, 0.8125, 0.6875, 0.875, 0.625, 0.875, 0.625, 0.875, 0.6875, 0.875, 0.6875, 0.9375, 0.625, 0.9375, 0.6875, 0.0, 0.75, 0.0, 0.75, 0.0625, 0.6875, 0.0625, 0.6875, 0.0625, 0.75, 0.0625, 0.75, 0.125, 0.6875, 0.125, 0.6875, 0.125, 0.75, 0.125, 0.75, 0.1875, 0.6875, 0.1875, 0.6875, 0.1875, 0.75, 0.1875, 0.75, 0.25, 0.6875, 0.25, 0.6875, 0.25, 0.75, 0.25, 0.75, 0.3125, 0.6875, 0.3125, 0.6875, 0.3125, 0.75, 0.3125, 0.75, 0.375, 0.6875, 0.375, 0.6875, 0.375, 0.75, 0.375, 0.75, 0.4375, 0.6875, 0.4375, 0.6875, 0.4375, 0.75, 0.4375, 0.75, 0.5, 0.6875, 0.5, 0.6875, 0.5, 0.75, 0.5, 0.75, 0.5625, 0.6875, 0.5625, 0.6875, 0.5625, 0.75, 0.5625, 0.75, 0.625, 0.6875, 0.625, 0.6875, 0.625, 0.75, 0.625, 0.75, 0.6875, 0.6875, 0.6875, 0.6875, 0.6875, 0.75, 0.6875, 0.75, 0.75, 0.6875, 0.75, 0.6875, 0.75, 0.75, 0.75, 0.75, 0.8125, 0.6875, 0.8125, 0.6875, 0.8125, 0.75, 0.8125, 0.75, 0.875, 0.6875, 0.875, 0.6875, 0.875, 0.75, 0.875, 0.75, 0.9375, 0.6875, 0.9375, 0.75, 0.0, 0.8125, 0.0, 0.8125, 0.0625, 0.75, 0.0625, 0.75, 0.0625, 0.8125, 0.0625, 0.8125, 0.125, 0.75, 0.125, 0.75, 0.125, 0.8125, 0.125, 0.8125, 0.1875, 0.75, 0.1875, 0.75, 0.1875, 0.8125, 0.1875, 0.8125, 0.25, 0.75, 0.25, 0.75, 0.25, 0.8125, 0.25, 0.8125, 0.3125, 0.75, 0.3125, 0.75, 0.3125, 0.8125, 0.3125, 0.8125, 0.375, 0.75, 0.375, 0.75, 0.375, 0.8125, 0.375, 0.8125, 0.4375, 0.75, 0.4375, 0.75, 0.4375, 0.8125, 0.4375, 0.8125, 0.5, 0.75, 0.5, 0.75, 0.5, 0.8125, 0.5, 0.8125, 0.5625, 0.75, 0.5625, 0.75, 0.5625, 0.8125, 0.5625, 0.8125, 0.625, 0.75, 0.625, 0.75, 0.625, 0.8125, 0.625, 0.8125, 0.6875, 0.75, 0.6875, 0.75, 0.6875, 0.8125, 0.6875, 0.8125, 0.75, 0.75, 0.75, 0.75, 0.75, 0.8125, 0.75, 0.8125, 0.8125, 0.75, 0.8125, 0.75, 0.8125, 0.8125, 0.8125, 0.8125, 0.875, 0.75, 0.875, 0.75, 0.875, 0.8125, 0.875, 0.8125, 0.9375, 0.75, 0.9375, 0.8125, 0.0, 0.875, 0.0, 0.875, 0.0625, 0.8125, 0.0625, 0.8125, 0.0625, 0.875, 0.0625, 0.875, 0.125, 0.8125, 0.125, 0.8125, 0.125, 0.875, 0.125, 0.875, 0.1875, 0.8125, 0.1875, 0.8125, 0.1875, 0.875, 0.1875, 0.875, 0.25, 0.8125, 0.25, 0.8125, 0.25, 0.875, 0.25, 0.875, 0.3125, 0.8125, 0.3125, 0.8125, 0.3125, 0.875, 0.3125, 0.875, 0.375, 0.8125, 0.375, 0.8125, 0.375, 0.875, 0.375, 0.875, 0.4375, 0.8125, 0.4375, 0.8125, 0.4375, 0.875, 0.4375, 0.875, 0.5, 0.8125, 0.5, 0.8125, 0.5, 0.875, 0.5, 0.875, 0.5625, 0.8125, 0.5625, 0.8125, 0.5625, 0.875, 0.5625, 0.875, 0.625, 0.8125, 0.625, 0.8125, 0.625, 0.875, 0.625, 0.875, 0.6875, 0.8125, 0.6875, 0.8125, 0.6875, 0.875, 0.6875, 0.875, 0.75, 0.8125, 0.75, 0.8125, 0.75, 0.875, 0.75, 0.875, 0.8125, 0.8125, 0.8125, 0.8125, 0.8125, 0.875, 0.8125, 0.875, 0.875, 0.8125, 0.875, 0.8125, 0.875, 0.875, 0.875, 0.875, 0.9375, 0.8125, 0.9375, 0.875, 0.0, 0.9375, 0.0, 0.9375, 0.0625, 0.875, 0.0625, 0.875, 0.0625, 0.9375, 0.0625, 0.9375, 0.125, 0.875, 0.125, 0.875, 0.125, 0.9375, 0.125, 0.9375, 0.1875, 0.875, 0.1875, 0.875, 0.1875, 0.9375, 0.1875, 0.9375, 0.25, 0.875, 0.25, 0.875, 0.25, 0.9375, 0.25, 0.9375, 0.3125, 0.875, 0.3125, 0.875, 0.3125, 0.9375, 0.3125, 0.9375, 0.375, 0.875, 0.375, 0.875, 0.375, 0.9375, 0.375, 0.9375, 0.4375, 0.875, 0.4375, 0.875, 0.4375, 0.9375, 0.4375, 0.9375, 0.5, 0.875, 0.5, 0.875, 0.5, 0.9375, 0.5, 0.9375, 0.5625, 0.875, 0.5625, 0.875, 0.5625, 0.9375, 0.5625, 0.9375, 0.625, 0.875, 0.625, 0.875, 0.625, 0.9375, 0.625, 0.9375, 0.6875, 0.875, 0.6875, 0.875, 0.6875, 0.9375, 0.6875, 0.9375, 0.75, 0.875, 0.75, 0.875, 0.75, 0.9375, 0.75, 0.9375, 0.8125, 0.875, 0.8125, 0.875, 0.8125, 0.9375, 0.8125, 0.9375, 0.875, 0.875, 0.875, 0.875, 0.875, 0.9375, 0.875, 0.9375, 0.9375, 0.875, 0.9375, 0.9375, 0.0, 1.0, 0.0, 1.0, 0.0625, 0.9375, 0.0625, 0.9375, 0.0625, 1.0, 0.0625, 1.0, 0.125, 0.9375, 0.125, 0.9375, 0.125, 1.0, 0.125, 1.0, 0.1875, 0.9375, 0.1875, 0.9375, 0.1875, 1.0, 0.1875, 1.0, 0.25, 0.9375, 0.25, 0.9375, 0.25, 1.0, 0.25, 1.0, 0.3125, 0.9375, 0.3125, 0.9375, 0.3125, 1.0, 0.3125, 1.0, 0.375, 0.9375, 0.375, 0.9375, 0.375, 1.0, 0.375, 1.0, 0.4375, 0.9375, 0.4375, 0.9375, 0.4375, 1.0, 0.4375, 1.0, 0.5, 0.9375, 0.5, 0.9375, 0.5, 1.0, 0.5, 1.0, 0.5625, 0.9375, 0.5625, 0.9375, 0.5625, 1.0, 0.5625, 1.0, 0.625, 0.9375, 0.625, 0.9375, 0.625, 1.0, 0.625, 1.0, 0.6875, 0.9375, 0.6875, 0.9375, 0.6875, 1.0, 0.6875, 1.0, 0.75, 0.9375, 0.75, 0.9375, 0.75, 1.0, 0.75, 1.0, 0.8125, 0.9375, 0.8125, 0.9375, 0.8125, 1.0, 0.8125, 1.0, 0.875, 0.9375, 0.875, 0.9375, 0.875, 1.0, 0.875, 1.0, 0.9375, 0.9375, 0.9375])
me_plane.use_remesh_fix_poles = True
me_plane.use_remesh_preserve_attributes = False
me_plane.update()
me_cube_002 = bpy.data.meshes.new('Cube.002')
me_cube_002.from_pydata([(-0.2539, -0.2539, -0.8433), (-0.2539, 0.2539, -0.8433), (0.2539, -0.2539, -0.8433), (0.2539, 0.2539, -0.8433), (-0.6172, -0.6172, -0.5682), (-0.6172, 0.6172, -0.5682), (0.6172, 0.6172, -0.5682), (0.6172, -0.6172, -0.5682), (0.0, 0.2539, -0.8433), (0.0, -0.2539, -0.8433), (0.0, -0.6172, -0.5682), (0.0, 0.6172, -0.5682), (-0.2539, 0.0, -0.8433), (0.2539, 0.0, -0.8433), (0.6172, 0.0, -0.5682), (-0.6172, 0.0, -0.5682), (0.0, 0.0, -0.8433), (-0.5304, -0.5304, -0.404), (-0.1937, -0.1937, 0.2322), (-0.2779, -0.2779, 0.07316), (-0.362, -0.362, -0.08591), (-0.4462, -0.4462, -0.245), (-0.5304, 0.5304, -0.404), (-0.1937, 0.1937, 0.2322), (-0.2779, 0.2779, 0.07316), (-0.362, 0.362, -0.08591), (-0.4462, 0.4462, -0.245), (0.5304, 0.5304, -0.404), (0.1937, 0.1937, 0.2322), (0.2779, 0.2779, 0.07316), (0.362, 0.362, -0.08591), (0.4462, 0.4462, -0.245), (0.5304, -0.5304, -0.404), (0.1937, -0.1937, 0.2322), (0.2779, -0.2779, 0.07316), (0.362, -0.362, -0.08591), (0.4462, -0.4462, -0.245), (0.0, -0.3401, -0.3633), (0.0, -0.1114, 0.2383), (-9.313e-10, -0.1686, 0.08794), (0.0, -0.2258, -0.06246), (0.0, -0.2829, -0.2129), (0.0, 0.3401, -0.3633), (0.0, 0.1114, 0.2383), (9.313e-10, 0.1686, 0.08794), (0.0, 0.2258, -0.06246), (0.0, 0.2829, -0.2129), (0.5022, 0.0, -0.3633), (0.1645, 0.0, 0.2383), (0.2489, -9.313e-10, 0.08794), (0.3333, 0.0, -0.06246), (0.4178, 0.0, -0.2129), (-0.5022, 0.0, -0.3633), (-0.1645, 0.0, 0.2383), (-0.2489, 9.313e-10, 0.08794), (-0.3333, 0.0, -0.06246), (-0.4178, 0.0, -0.2129)], [], [(15, 52, 22, 5), (16, 13, 2, 9), (9, 10, 4, 0), (13, 14, 7, 2), (8, 11, 6, 3), (12, 15, 5, 1), (1, 5, 11, 8), (2, 7, 10, 9), (12, 16, 9, 0), (1, 8, 16, 12), (0, 4, 15, 12), (3, 6, 14, 13), (8, 3, 13, 16), (14, 47, 32, 7), (11, 42, 27, 6), (4, 17, 52, 15), (7, 32, 37, 10), (6, 27, 47, 14), (5, 22, 42, 11), (18, 53, 54, 19), (19, 54, 55, 20), (20, 55, 56, 21), (21, 56, 52, 17), (28, 48, 49, 29), (29, 49, 50, 30), (30, 50, 51, 31), (31, 51, 47, 27), (23, 43, 44, 24), (24, 44, 45, 25), (25, 45, 46, 26), (26, 46, 42, 22), (33, 38, 39, 34), (34, 39, 40, 35), (35, 40, 41, 36), (36, 41, 37, 32), (38, 18, 19, 39), (39, 19, 20, 40), (40, 20, 21, 41), (41, 21, 17, 37), (48, 33, 34, 49), (49, 34, 35, 50), (50, 35, 36, 51), (51, 36, 32, 47), (43, 28, 29, 44), (44, 29, 30, 45), (45, 30, 31, 46), (46, 31, 27, 42), (53, 23, 24, 54), (54, 24, 25, 55), (55, 25, 26, 56), (56, 26, 22, 52), (10, 37, 17, 4)])
_uv = me_cube_002.uv_layers.new(name='UVMap')
_uv.uv.foreach_set('vector', [0.5, 0.125, 0.514, 0.125, 0.5112, 0.25, 0.5, 0.25, 0.25, 0.625, 0.375, 0.625, 0.375, 0.75, 0.25, 0.75, 0.375, 0.875, 0.5, 0.875, 0.5, 1.0, 0.375, 1.0, 0.375, 0.625, 0.5, 0.625, 0.5, 0.75, 0.375, 0.75, 0.375, 0.375, 0.5, 0.375, 0.5, 0.5, 0.375, 0.5, 0.375, 0.125, 0.5, 0.125, 0.5, 0.25, 0.375, 0.25, 0.375, 0.25, 0.5, 0.25, 0.5, 0.375, 0.375, 0.375, 0.375, 0.75, 0.5, 0.75, 0.5, 0.875, 0.375, 0.875, 0.125, 0.625, 0.25, 0.625, 0.25, 0.75, 0.125, 0.75, 0.125, 0.5, 0.25, 0.5, 0.25, 0.625, 0.125, 0.625, 0.375, 0.0, 0.5, 0.0, 0.5, 0.125, 0.375, 0.125, 0.375, 0.5, 0.5, 0.5, 0.5, 0.625, 0.375, 0.625, 0.25, 0.5, 0.375, 0.5, 0.375, 0.625, 0.25, 0.625, 0.5, 0.625, 0.514, 0.625, 0.5112, 0.75, 0.5, 0.75, 0.5, 0.375, 0.514, 0.375, 0.5112, 0.5, 0.5, 0.5, 0.5, 0.0, 0.5112, 0.0, 0.514, 0.125, 0.5, 0.125, 0.5, 0.75, 0.5112, 0.75, 0.514, 0.875, 0.5, 0.875, 0.5, 0.5, 0.5112, 0.5, 0.514, 0.625, 0.5, 0.625, 0.5, 0.25, 0.5112, 0.25, 0.514, 0.375, 0.5, 0.375, 0.5548, 0.0, 0.5552, 0.125, 0.5449, 0.125, 0.5439, 0.0, 0.5439, 0.0, 0.5449, 0.125, 0.5346, 0.125, 0.533, 0.0, 0.533, 0.0, 0.5346, 0.125, 0.5243, 0.125, 0.5221, 0.0, 0.5221, 0.0, 0.5243, 0.125, 0.514, 0.125, 0.5112, 0.0, 0.5548, 0.5, 0.5552, 0.625, 0.5449, 0.625, 0.5439, 0.5, 0.5439, 0.5, 0.5449, 0.625, 0.5346, 0.625, 0.533, 0.5, 0.533, 0.5, 0.5346, 0.625, 0.5243, 0.625, 0.5221, 0.5, 0.5221, 0.5, 0.5243, 0.625, 0.514, 0.625, 0.5112, 0.5, 0.5548, 0.25, 0.5552, 0.375, 0.5449, 0.375, 0.5439, 0.25, 0.5439, 0.25, 0.5449, 0.375, 0.5346, 0.375, 0.533, 0.25, 0.533, 0.25, 0.5346, 0.375, 0.5243, 0.375, 0.5221, 0.25, 0.5221, 0.25, 0.5243, 0.375, 0.514, 0.375, 0.5112, 0.25, 0.5548, 0.75, 0.5552, 0.875, 0.5449, 0.875, 0.5439, 0.75, 0.5439, 0.75, 0.5449, 0.875, 0.5346, 0.875, 0.533, 0.75, 0.533, 0.75, 0.5346, 0.875, 0.5243, 0.875, 0.5221, 0.75, 0.5221, 0.75, 0.5243, 0.875, 0.514, 0.875, 0.5112, 0.75, 0.5552, 0.875, 0.5548, 1.0, 0.5439, 1.0, 0.5449, 0.875, 0.5449, 0.875, 0.5439, 1.0, 0.533, 1.0, 0.5346, 0.875, 0.5346, 0.875, 0.533, 1.0, 0.5221, 1.0, 0.5243, 0.875, 0.5243, 0.875, 0.5221, 1.0, 0.5112, 1.0, 0.514, 0.875, 0.5552, 0.625, 0.5548, 0.75, 0.5439, 0.75, 0.5449, 0.625, 0.5449, 0.625, 0.5439, 0.75, 0.533, 0.75, 0.5346, 0.625, 0.5346, 0.625, 0.533, 0.75, 0.5221, 0.75, 0.5243, 0.625, 0.5243, 0.625, 0.5221, 0.75, 0.5112, 0.75, 0.514, 0.625, 0.5552, 0.375, 0.5548, 0.5, 0.5439, 0.5, 0.5449, 0.375, 0.5449, 0.375, 0.5439, 0.5, 0.533, 0.5, 0.5346, 0.375, 0.5346, 0.375, 0.533, 0.5, 0.5221, 0.5, 0.5243, 0.375, 0.5243, 0.375, 0.5221, 0.5, 0.5112, 0.5, 0.514, 0.375, 0.5552, 0.125, 0.5548, 0.25, 0.5439, 0.25, 0.5449, 0.125, 0.5449, 0.125, 0.5439, 0.25, 0.533, 0.25, 0.5346, 0.125, 0.5346, 0.125, 0.533, 0.25, 0.5221, 0.25, 0.5243, 0.125, 0.5243, 0.125, 0.5221, 0.25, 0.5112, 0.25, 0.514, 0.125, 0.5, 0.875, 0.514, 0.875, 0.5112, 1.0, 0.5, 1.0])
me_cube_002.use_remesh_fix_poles = True
me_cube_002.use_remesh_preserve_attributes = False
me_cube_002.update()
arm_armature = bpy.data.armatures.new('Armature')  # bones are not reproduced

# ---- objects
ob_armature = bpy.data.objects.new('Armature', arm_armature)
ob_cloak = bpy.data.objects.new('Cloak', me_cone_002)
ob_cube = bpy.data.objects.new('Cube', me_cube_003)
ob_hat = bpy.data.objects.new('Hat', me_cone_001)
ob_head = bpy.data.objects.new('Head', me_cube_001)
ob_leg_l = bpy.data.objects.new('Leg_L', me_cube_004)
ob_leg_r = bpy.data.objects.new('Leg_R', me_cube)
ob_hat_circular = bpy.data.objects.new('Hat_Circular', me_cone)
ob_plane = bpy.data.objects.new('Plane', me_plane)
ob_body = bpy.data.objects.new('Body', me_cube_002)

# ---- transforms, parenting, visibility, modifiers, constraints
ob_armature.location = (0.0, 0.0, 0.0)
ob_cloak.parent = ob_armature
ob_cloak.location = (7.451e-09, -0.071, 8.679)
ob_cloak.rotation_euler = (0.0, -0.0, 3.142)
ob_cloak.scale = (1.0, 1.302, 0.7672)
_vg = ob_cloak.vertex_groups.new(name='Root')
_vg = ob_cloak.vertex_groups.new(name='Spine_Mid')
_vg = ob_cloak.vertex_groups.new(name='Spine_Top')
_vg = ob_cloak.vertex_groups.new(name='Cloak_B')
for _i, _w in zip([0, 2, 3, 4, 5, 6, 7, 9], [0.04446, 0.1238, 0.356, 0.7686, 0.7683, 0.3546, 0.1224, 0.2425]): _vg.add([_i], _w, 'REPLACE')
_vg = ob_cloak.vertex_groups.new(name='Cloak_R')
for _i, _w in zip([0, 1, 2, 3, 4, 5, 6, 9], [0.0736, 0.9958, 0.8646, 0.6123, 0.1747, 0.05106, 0.001635, 0.2405]): _vg.add([_i], _w, 'REPLACE')
_vg = ob_cloak.vertex_groups.new(name='Cloak_L')
for _i, _w in zip([0, 3, 4, 5, 6, 7, 8, 9], [0.07363, 0.001961, 0.05122, 0.1752, 0.614, 0.8664, 0.9969, 0.2405]): _vg.add([_i], _w, 'REPLACE')
_vg = ob_cloak.vertex_groups.new(name='Thigh_L')
_vg = ob_cloak.vertex_groups.new(name='Shin_L')
_vg = ob_cloak.vertex_groups.new(name='Thigh_R')
_vg = ob_cloak.vertex_groups.new(name='Shin_R')
_vg = ob_cloak.vertex_groups.new(name='Head')
_vg = ob_cloak.vertex_groups.new(name='Hat_B')
_vg = ob_cloak.vertex_groups.new(name='Hat_R')
_vg = ob_cloak.vertex_groups.new(name='Hat_L')
_m = ob_cloak.modifiers.new('Armature', 'ARMATURE')
_m.object = ob_armature
ob_cube.parent = ob_armature
ob_cube.location = (0.0, 0.4079, 6.011)
ob_cube.rotation_euler = (-0.02026, -0.0, 0.0)
ob_cube.scale = (0.6736, 1.701, 2.612)
_vg = ob_cube.vertex_groups.new(name='Root')
for _i, _w in zip([1, 3, 4, 5, 6, 7, 8, 9, 15, 16, 17, 18, 19, 20, 21, 26, 27, 28, 30, 31, 32, 33, 34, 35, 36, 37, 38], [0.823, 0.9951, 0.9519, 0.7055, 0.1472, 0.06208, 0.03132, 0.0007723, 0.001549, 0.02963, 0.05888, 0.1368, 0.7075, 0.9556, 0.9944, 0.01978, 0.04162, 0.08033, 0.9697, 0.9971, 0.9973, 0.9072, 0.9986, 0.9946, 1.002, 0.9899, 0.9996]): _vg.add([_i], _w, 'REPLACE')
_vg = ob_cube.vertex_groups.new(name='Spine_Mid')
for _i, _w in zip([1, 4, 5, 6, 7, 8, 16, 17, 18, 19, 20, 26, 27, 28, 29, 30, 33], [0.1395, 0.03279, 0.246, 0.6222, 0.1476, 0.03465, 0.03397, 0.1443, 0.6417, 0.2433, 0.02443, 0.04759, 0.3182, 0.566, 0.9999, 0.009782, 0.07318]): _vg.add([_i], _w, 'REPLACE')
_vg = ob_cube.vertex_groups.new(name='Spine_Top')
for _i, _w in zip([0, 1, 2, 5, 6, 7, 8, 9, 10, 11, 12, 13, 14, 15, 16, 17, 18, 19, 22, 23, 24, 25, 26, 27, 28, 33], [0.7102, 0.2739, 0.738, 0.06169, 0.2418, 0.7921, 0.8964, 0.9201, 0.9182, 0.8449, 0.6485, 0.7974, 0.8992, 0.9119, 0.8948, 0.7971, 0.232, 0.0624, 0.4468, 0.9481, 0.9994, 0.8102, 0.7917, 0.6297, 0.3602, 0.1432]): _vg.add([_i], _w, 'REPLACE')
_vg = ob_cube.vertex_groups.new(name='Cloak_B')
_vg = ob_cube.vertex_groups.new(name='Cloak_R')
_vg = ob_cube.vertex_groups.new(name='Cloak_L')
_vg = ob_cube.vertex_groups.new(name='Thigh_L')
_vg = ob_cube.vertex_groups.new(name='Shin_L')
_vg = ob_cube.vertex_groups.new(name='Thigh_R')
_vg = ob_cube.vertex_groups.new(name='Shin_R')
_vg = ob_cube.vertex_groups.new(name='Head')
_vg = ob_cube.vertex_groups.new(name='Hat_B')
_vg = ob_cube.vertex_groups.new(name='Hat_R')
_vg = ob_cube.vertex_groups.new(name='Hat_L')
_m = ob_cube.modifiers.new('Armature', 'ARMATURE')
_m.object = ob_armature
ob_hat.parent = ob_armature
ob_hat.location = (7.451e-09, -0.248, 11.03)
ob_hat.rotation_euler = (0.1559, 5.387e-09, 3.142)
ob_hat.scale = (1.77, 1.77, 1.77)
_vg = ob_hat.vertex_groups.new(name='Root')
_vg = ob_hat.vertex_groups.new(name='Spine_Mid')
_vg = ob_hat.vertex_groups.new(name='Spine_Top')
_vg = ob_hat.vertex_groups.new(name='Cloak_B')
_vg = ob_hat.vertex_groups.new(name='Cloak_R')
_vg = ob_hat.vertex_groups.new(name='Cloak_L')
_vg = ob_hat.vertex_groups.new(name='Thigh_L')
_vg = ob_hat.vertex_groups.new(name='Shin_L')
_vg = ob_hat.vertex_groups.new(name='Thigh_R')
_vg = ob_hat.vertex_groups.new(name='Shin_R')
_vg = ob_hat.vertex_groups.new(name='Head')
_vg = ob_hat.vertex_groups.new(name='Hat_B')
for _i, _w in zip([2, 3, 4, 5, 6, 7, 9], [0.08848, 0.2439, 0.7362, 0.7364, 0.2446, 0.09087, 0.1317]): _vg.add([_i], _w, 'REPLACE')
_vg = ob_hat.vertex_groups.new(name='Hat_R')
for _i, _w in zip([0, 1, 2, 3, 4, 9], [0.01393, 0.9773, 0.7003, 0.2312, 0.06035, 0.06102]): _vg.add([_i], _w, 'REPLACE')
_vg = ob_hat.vertex_groups.new(name='Hat_L')
for _i, _w in zip([0, 5, 6, 7, 8, 9], [0.01464, 0.05989, 0.2295, 0.6948, 0.9938, 0.06064]): _vg.add([_i], _w, 'REPLACE')
_m = ob_hat.modifiers.new('Armature', 'ARMATURE')
_m.object = ob_armature
ob_head.parent = ob_armature
ob_head.location = (0.0, -0.5643, 9.534)
ob_head.rotation_euler = (-0.2902, -0.0, 0.0)
ob_head.scale = (0.7692, 0.9051, 0.9051)
_vg = ob_head.vertex_groups.new(name='Root')
_vg = ob_head.vertex_groups.new(name='Spine_Mid')
_vg = ob_head.vertex_groups.new(name='Spine_Top')
_vg = ob_head.vertex_groups.new(name='Cloak_B')
_vg = ob_head.vertex_groups.new(name='Cloak_R')
_vg = ob_head.vertex_groups.new(name='Cloak_L')
_vg = ob_head.vertex_groups.new(name='Thigh_L')
_vg = ob_head.vertex_groups.new(name='Shin_L')
_vg = ob_head.vertex_groups.new(name='Thigh_R')
_vg = ob_head.vertex_groups.new(name='Shin_R')
_vg = ob_head.vertex_groups.new(name='Head')
_vg.add([0, 1, 2, 3, 4, 5, 6, 7, 8, 9, 10], 1.0, 'REPLACE')
_vg = ob_head.vertex_groups.new(name='Hat_B')
_vg = ob_head.vertex_groups.new(name='Hat_R')
_vg = ob_head.vertex_groups.new(name='Hat_L')
_m = ob_head.modifiers.new('Armature', 'ARMATURE')
_m.object = ob_armature
ob_leg_l.parent = ob_armature
ob_leg_l.location = (0.8, 0.0, 0.0)
ob_leg_l.rotation_euler = (-0.03704, 0.03702, 2.356)
ob_leg_l.scale = (0.2171, 0.2171, 2.86)
ob_leg_l.lock_rotations_4d = False
ob_leg_l.empty_display_type = 'ARROWS'
ob_leg_l.lineart.crease_threshold = 0.0
_vg = ob_leg_l.vertex_groups.new(name='Root')
_vg = ob_leg_l.vertex_groups.new(name='Spine_Mid')
_vg = ob_leg_l.vertex_groups.new(name='Spine_Top')
_vg = ob_leg_l.vertex_groups.new(name='Cloak_B')
_vg = ob_leg_l.vertex_groups.new(name='Cloak_R')
_vg = ob_leg_l.vertex_groups.new(name='Cloak_L')
_vg = ob_leg_l.vertex_groups.new(name='Thigh_L')
_vg.add([0, 1, 2, 3, 4, 5, 6, 7], 1.0, 'REPLACE')
_vg = ob_leg_l.vertex_groups.new(name='Shin_L')
_vg.add([8, 9, 10, 11], 1.0, 'REPLACE')
_vg = ob_leg_l.vertex_groups.new(name='Thigh_R')
_vg = ob_leg_l.vertex_groups.new(name='Shin_R')
_vg = ob_leg_l.vertex_groups.new(name='Head')
_vg = ob_leg_l.vertex_groups.new(name='Hat_B')
_vg = ob_leg_l.vertex_groups.new(name='Hat_R')
_vg = ob_leg_l.vertex_groups.new(name='Hat_L')
_m = ob_leg_l.modifiers.new('Armature', 'ARMATURE')
_m.object = ob_armature
ob_leg_r.parent = ob_armature
ob_leg_r.location = (-0.8, 0.0, 0.0)
ob_leg_r.rotation_euler = (-0.03704, 0.03702, -0.7861)
ob_leg_r.scale = (0.2171, 0.2171, 2.86)
ob_leg_r.lock_rotations_4d = False
ob_leg_r.empty_display_type = 'ARROWS'
ob_leg_r.lineart.crease_threshold = 0.0
_vg = ob_leg_r.vertex_groups.new(name='Root')
_vg = ob_leg_r.vertex_groups.new(name='Spine_Mid')
_vg = ob_leg_r.vertex_groups.new(name='Spine_Top')
_vg = ob_leg_r.vertex_groups.new(name='Cloak_B')
_vg = ob_leg_r.vertex_groups.new(name='Cloak_R')
_vg = ob_leg_r.vertex_groups.new(name='Cloak_L')
_vg = ob_leg_r.vertex_groups.new(name='Thigh_L')
_vg = ob_leg_r.vertex_groups.new(name='Shin_L')
_vg = ob_leg_r.vertex_groups.new(name='Thigh_R')
_vg.add([0, 1, 2, 3, 4, 5, 6, 7], 1.0, 'REPLACE')
_vg = ob_leg_r.vertex_groups.new(name='Shin_R')
_vg.add([8, 9, 10, 11], 1.0, 'REPLACE')
_vg = ob_leg_r.vertex_groups.new(name='Head')
_vg = ob_leg_r.vertex_groups.new(name='Hat_B')
_vg = ob_leg_r.vertex_groups.new(name='Hat_R')
_vg = ob_leg_r.vertex_groups.new(name='Hat_L')
_m = ob_leg_r.modifiers.new('Armature', 'ARMATURE')
_m.object = ob_armature
ob_hat_circular.location = (-5.11e-08, 0.1171, 7.854)
ob_hat_circular.rotation_euler = (-0.4829, -0.0, 0.0)
ob_hat_circular.scale = (1.662, 1.662, 1.662)
ob_plane.location = (-0.000359, 1.198, 1.762)
ob_plane.rotation_euler = (1.953, -0.0, 0.0)
ob_plane.scale = (0.5154, 1.008, 0.5154)
ob_body.location = (0.0, 0.001533, 2.995)
ob_body.scale = (1.0, 0.5199, 1.742)
_m = ob_body.modifiers.new('Auto Smooth', 'NODES')
_m.node_group = ng_auto_smooth
_gi = [s.identifier for s in ng_auto_smooth.interface.items_tree if s.item_type == 'SOCKET' and s.in_out == 'INPUT']
_m[_gi[1]] = 0.5236  # Angle

# ---- collection membership
scene.collection.objects.link(ob_armature)
scene.collection.objects.link(ob_cloak)
scene.collection.objects.link(ob_cube)
scene.collection.objects.link(ob_hat)
scene.collection.objects.link(ob_head)
scene.collection.objects.link(ob_leg_l)
scene.collection.objects.link(ob_leg_r)
col_collection.objects.link(ob_hat_circular)
col_collection.objects.link(ob_plane)
col_collection.objects.link(ob_body)

# ---- scene / render settings (as saved in the file)
scene.frame_start = 1; scene.frame_end = 13; scene.frame_set(10)
scene.render.engine = 'BLENDER_EEVEE_NEXT'
scene.cycles.use_denoising = False
scene.cycles.samples = 128
scene.cycles.sampling_pattern = 'TABULATED_SOBOL'
scene.cycles.use_adaptive_sampling = False
scene.cycles.use_light_tree = False
scene.view_settings.view_transform = 'Filmic'
bpy.context.view_layer.update()

# ---- added for rendering (the .blend has no active camera and no usable light): camera, sun
cam_auto = bpy.data.cameras.new('AutoCamera')
cam_auto.lens = 50.0
cam_auto.sensor_width = 36.0
cam_auto.clip_end = 1000.0
ob_auto_camera = bpy.data.objects.new('AutoCamera', cam_auto)
scene.collection.objects.link(ob_auto_camera)
ob_auto_camera.location = (13.7068, -14.7665, 16.3931)
ob_auto_camera.rotation_euler = (1.09748, -7.21219e-08, 0.694738)
scene.camera = ob_auto_camera
light_auto_sun = bpy.data.lights.new('AutoSun', 'SUN')
light_auto_sun.energy = 3.0
light_auto_sun.angle = 0.0523599
ob_auto_sun = bpy.data.objects.new('AutoSun', light_auto_sun)
scene.collection.objects.link(ob_auto_sun)
ob_auto_sun.rotation_euler = (0.872665, 0.174533, 0.523599)
bpy.context.view_layer.update()
